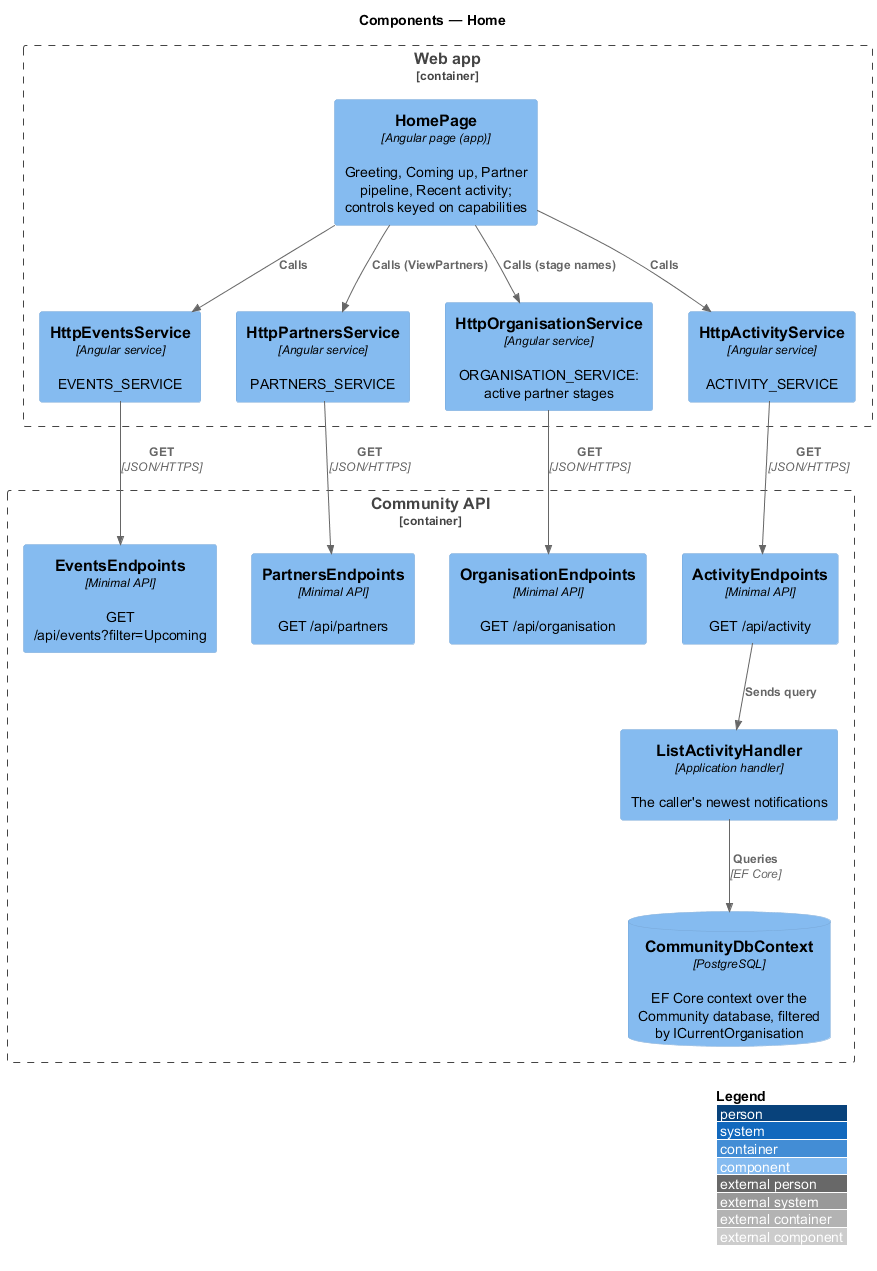

The diagram above was rendered by PlantUML. Its source (embedded in the PNG):
@startuml
!include <C4/C4_Component>
LAYOUT_WITH_LEGEND()
title Components — Home
Container_Boundary(web, "Web app") {
  Component(page, "HomePage", "Angular page (app)", "Greeting, Coming up, Partner pipeline, Recent activity; controls keyed on capabilities")
  Component(ev, "HttpEventsService", "Angular service", "EVENTS_SERVICE")
  Component(pa, "HttpPartnersService", "Angular service", "PARTNERS_SERVICE")
  Component(org, "HttpOrganisationService", "Angular service", "ORGANISATION_SERVICE: active partner stages")
  Component(ac, "HttpActivityService", "Angular service", "ACTIVITY_SERVICE")
}
Container_Boundary(api, "Community API") {
  Component(eep, "EventsEndpoints", "Minimal API", "GET /api/events?filter=Upcoming")
  Component(pep, "PartnersEndpoints", "Minimal API", "GET /api/partners")
  Component(oep, "OrganisationEndpoints", "Minimal API", "GET /api/organisation")
  Component(aep, "ActivityEndpoints", "Minimal API", "GET /api/activity")
  Component(h, "ListActivityHandler", "Application handler", "The caller's newest notifications")
  ComponentDb(db, "CommunityDbContext", "PostgreSQL", "EF Core context over the Community database, filtered by ICurrentOrganisation")
}
Rel(page, ev, "Calls")
Rel(page, pa, "Calls (ViewPartners)")
Rel(page, org, "Calls (stage names)")
Rel(page, ac, "Calls")
Rel(ev, eep, "GET", "JSON/HTTPS")
Rel(pa, pep, "GET", "JSON/HTTPS")
Rel(org, oep, "GET", "JSON/HTTPS")
Rel(ac, aep, "GET", "JSON/HTTPS")
Rel(aep, h, "Sends query")
Rel(h, db, "Queries", "EF Core")
@enduml